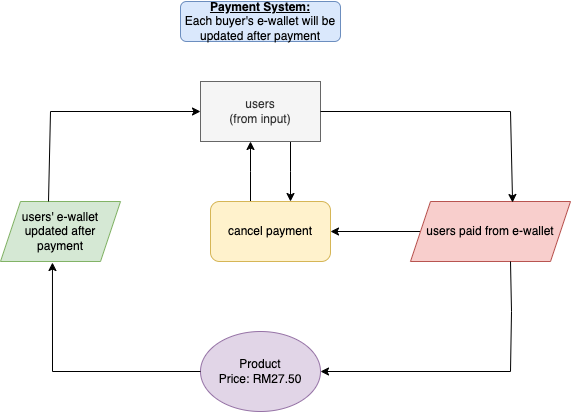

The diagram above was exported from draw.io. Its source (the exported page's mxGraphModel, read from the mxfile embedded in the PNG):
<mxGraphModel dx="880" dy="449" grid="1" gridSize="10" guides="1" tooltips="1" connect="1" arrows="1" fold="1" page="1" pageScale="1" pageWidth="850" pageHeight="1100" math="0" shadow="0">
  <root>
    <mxCell id="0" />
    <mxCell id="1" parent="0" />
    <mxCell id="fNMjPjHLpBU-vVNCfwtD-1" value="&lt;b&gt;&lt;u&gt;Payment System:&lt;/u&gt;&lt;/b&gt;&lt;div&gt;Each buyer's e-wallet will be updated after payment&lt;/div&gt;" style="rounded=1;whiteSpace=wrap;html=1;labelBackgroundColor=none;fillColor=#dae8fc;strokeColor=#6c8ebf;" parent="1" vertex="1">
      <mxGeometry x="330" y="40" width="160" height="40" as="geometry" />
    </mxCell>
    <mxCell id="fNMjPjHLpBU-vVNCfwtD-3" value="Product&lt;div&gt;Price: RM27.50&lt;/div&gt;" style="ellipse;whiteSpace=wrap;html=1;labelBackgroundColor=none;fillColor=#e1d5e7;strokeColor=#9673a6;" parent="1" vertex="1">
      <mxGeometry x="350" y="370" width="120" height="80" as="geometry" />
    </mxCell>
    <mxCell id="7ayt0ftBCRBJz9e51X51-4" value="" style="edgeStyle=orthogonalEdgeStyle;rounded=0;orthogonalLoop=1;jettySize=auto;html=1;" parent="1" source="A00KGUoU1GWVeGyfZVip-1" target="7ayt0ftBCRBJz9e51X51-1" edge="1">
      <mxGeometry relative="1" as="geometry" />
    </mxCell>
    <mxCell id="A00KGUoU1GWVeGyfZVip-1" value="users paid from e-wallet" style="shape=parallelogram;perimeter=parallelogramPerimeter;whiteSpace=wrap;html=1;fixedSize=1;fillColor=#f8cecc;strokeColor=#b85450;" parent="1" vertex="1">
      <mxGeometry x="560" y="240" width="160" height="60" as="geometry" />
    </mxCell>
    <mxCell id="A00KGUoU1GWVeGyfZVip-2" value="users' e-wallet updated after payment" style="shape=parallelogram;perimeter=parallelogramPerimeter;whiteSpace=wrap;html=1;fixedSize=1;fillColor=#d5e8d4;strokeColor=#82b366;" parent="1" vertex="1">
      <mxGeometry x="150" y="240" width="120" height="60" as="geometry" />
    </mxCell>
    <mxCell id="7ayt0ftBCRBJz9e51X51-2" value="" style="edgeStyle=orthogonalEdgeStyle;rounded=0;orthogonalLoop=1;jettySize=auto;html=1;exitX=0.75;exitY=1;exitDx=0;exitDy=0;" parent="1" source="A00KGUoU1GWVeGyfZVip-3" edge="1">
      <mxGeometry relative="1" as="geometry">
        <mxPoint x="440" y="240" as="targetPoint" />
      </mxGeometry>
    </mxCell>
    <mxCell id="A00KGUoU1GWVeGyfZVip-3" value="users&lt;div&gt;(from input)&lt;/div&gt;" style="rounded=0;whiteSpace=wrap;html=1;fillColor=#f5f5f5;strokeColor=#666666;fontColor=#333333;" parent="1" vertex="1">
      <mxGeometry x="350" y="120" width="120" height="60" as="geometry" />
    </mxCell>
    <mxCell id="A00KGUoU1GWVeGyfZVip-4" value="" style="endArrow=none;html=1;rounded=0;" parent="1" edge="1">
      <mxGeometry width="50" height="50" relative="1" as="geometry">
        <mxPoint x="470" y="150" as="sourcePoint" />
        <mxPoint x="660" y="150" as="targetPoint" />
      </mxGeometry>
    </mxCell>
    <mxCell id="A00KGUoU1GWVeGyfZVip-5" value="" style="endArrow=classic;html=1;rounded=0;entryX=0.638;entryY=0.017;entryDx=0;entryDy=0;entryPerimeter=0;" parent="1" target="A00KGUoU1GWVeGyfZVip-1" edge="1">
      <mxGeometry width="50" height="50" relative="1" as="geometry">
        <mxPoint x="660" y="150" as="sourcePoint" />
        <mxPoint x="660" y="230" as="targetPoint" />
      </mxGeometry>
    </mxCell>
    <mxCell id="A00KGUoU1GWVeGyfZVip-6" value="" style="endArrow=none;html=1;rounded=0;" parent="1" edge="1">
      <mxGeometry width="50" height="50" relative="1" as="geometry">
        <mxPoint x="660" y="410" as="sourcePoint" />
        <mxPoint x="660" y="300" as="targetPoint" />
        <Array as="points">
          <mxPoint x="661" y="350" />
        </Array>
      </mxGeometry>
    </mxCell>
    <mxCell id="A00KGUoU1GWVeGyfZVip-7" value="" style="endArrow=classic;html=1;rounded=0;entryX=1;entryY=0.5;entryDx=0;entryDy=0;" parent="1" target="fNMjPjHLpBU-vVNCfwtD-3" edge="1">
      <mxGeometry width="50" height="50" relative="1" as="geometry">
        <mxPoint x="660" y="410" as="sourcePoint" />
        <mxPoint x="582" y="431" as="targetPoint" />
      </mxGeometry>
    </mxCell>
    <mxCell id="A00KGUoU1GWVeGyfZVip-9" value="" style="endArrow=classic;html=1;rounded=0;exitX=0;exitY=0.5;exitDx=0;exitDy=0;entryX=0.433;entryY=1.017;entryDx=0;entryDy=0;entryPerimeter=0;" parent="1" source="fNMjPjHLpBU-vVNCfwtD-3" target="A00KGUoU1GWVeGyfZVip-2" edge="1">
      <mxGeometry width="50" height="50" relative="1" as="geometry">
        <mxPoint x="400" y="310" as="sourcePoint" />
        <mxPoint x="60" y="410" as="targetPoint" />
        <Array as="points">
          <mxPoint x="202" y="410" />
        </Array>
      </mxGeometry>
    </mxCell>
    <mxCell id="A00KGUoU1GWVeGyfZVip-10" value="" style="endArrow=classic;html=1;rounded=0;entryX=0;entryY=0.5;entryDx=0;entryDy=0;" parent="1" target="A00KGUoU1GWVeGyfZVip-3" edge="1">
      <mxGeometry width="50" height="50" relative="1" as="geometry">
        <mxPoint x="198" y="240" as="sourcePoint" />
        <mxPoint x="450" y="220" as="targetPoint" />
        <Array as="points">
          <mxPoint x="200" y="150" />
        </Array>
      </mxGeometry>
    </mxCell>
    <mxCell id="7ayt0ftBCRBJz9e51X51-3" value="" style="edgeStyle=orthogonalEdgeStyle;rounded=0;orthogonalLoop=1;jettySize=auto;html=1;" parent="1" source="7ayt0ftBCRBJz9e51X51-1" target="A00KGUoU1GWVeGyfZVip-3" edge="1">
      <mxGeometry relative="1" as="geometry">
        <Array as="points">
          <mxPoint x="400" y="210" />
          <mxPoint x="400" y="210" />
        </Array>
      </mxGeometry>
    </mxCell>
    <mxCell id="7ayt0ftBCRBJz9e51X51-1" value="cancel payment" style="rounded=1;whiteSpace=wrap;html=1;fillColor=#fff2cc;strokeColor=#d6b656;" parent="1" vertex="1">
      <mxGeometry x="360" y="240" width="120" height="60" as="geometry" />
    </mxCell>
  </root>
</mxGraphModel>